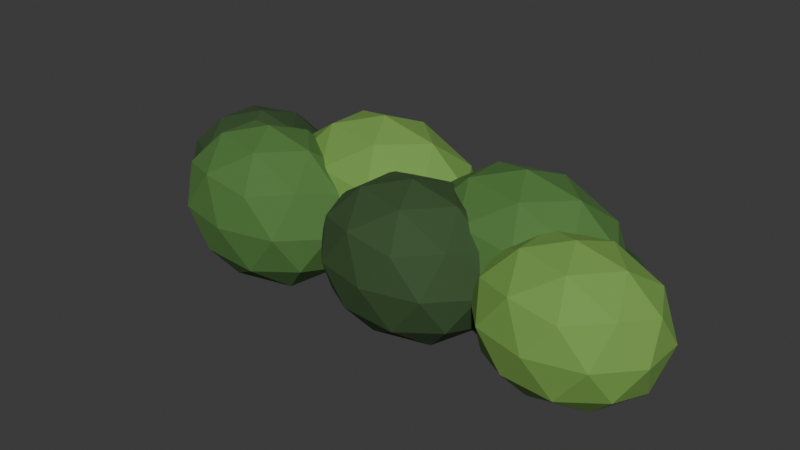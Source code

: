 # Source: planter-green.blend  (saved by Blender 5.2.44; exported with 4.5.12 LTS)
import bpy
from mathutils import Matrix  # noqa: F401  (used for matrix-valued properties, if any)

bpy.ops.wm.read_factory_settings(use_empty=True)
scene = bpy.context.scene
scene.name = 'Scene'

# ---- collections
col_collection = bpy.data.collections.new('Collection'); scene.collection.children.link(col_collection)

# ---- materials (node trees are filled in below, after node groups)
mat_leaf_dark = bpy.data.materials.new('leaf-dark')
mat_leaf_dark.diffuse_color = (0.0356, 0.08228, 0.02416, 1.0)
mat_leaf = bpy.data.materials.new('leaf')
mat_leaf.diffuse_color = (0.07819, 0.1946, 0.04231, 1.0)
mat_leaf_light = bpy.data.materials.new('leaf-light')
mat_leaf_light.diffuse_color = (0.1746, 0.3515, 0.06848, 1.0)

# ---- material node trees
mat_leaf_dark.use_nodes = True; mat_leaf_dark.node_tree.nodes.clear()
_N = mat_leaf_dark.node_tree.nodes; _L = mat_leaf_dark.node_tree.links
n0 = _N.new('ShaderNodeBsdfPrincipled'); n0.name = 'Principled BSDF'; n0.location = (-200, 100)
n0.inputs[0].default_value = (0.0356, 0.08228, 0.02416, 1.0)
n0.inputs[2].default_value = 0.85
n0.inputs[10].default_value = 0.005
n1 = _N.new('ShaderNodeOutputMaterial'); n1.name = 'Material Output'; n1.location = (200, 100)
_L.new(n0.outputs[0], n1.inputs[0])
n1.is_active_output = True
mat_leaf.use_nodes = True; mat_leaf.node_tree.nodes.clear()
_N = mat_leaf.node_tree.nodes; _L = mat_leaf.node_tree.links
n0 = _N.new('ShaderNodeBsdfPrincipled'); n0.name = 'Principled BSDF'; n0.location = (-200, 100)
n0.inputs[0].default_value = (0.07819, 0.1946, 0.04231, 1.0)
n0.inputs[2].default_value = 0.85
n0.inputs[10].default_value = 0.005
n1 = _N.new('ShaderNodeOutputMaterial'); n1.name = 'Material Output'; n1.location = (200, 100)
_L.new(n0.outputs[0], n1.inputs[0])
n1.is_active_output = True
mat_leaf_light.use_nodes = True; mat_leaf_light.node_tree.nodes.clear()
_N = mat_leaf_light.node_tree.nodes; _L = mat_leaf_light.node_tree.links
n0 = _N.new('ShaderNodeBsdfPrincipled'); n0.name = 'Principled BSDF'; n0.location = (-200, 100)
n0.inputs[0].default_value = (0.1746, 0.3515, 0.06848, 1.0)
n0.inputs[2].default_value = 0.85
n0.inputs[10].default_value = 0.005
n1 = _N.new('ShaderNodeOutputMaterial'); n1.name = 'Material Output'; n1.location = (200, 100)
_L.new(n0.outputs[0], n1.inputs[0])
n1.is_active_output = True

# ---- world
world_world = bpy.data.worlds.new('World'); scene.world = world_world
world_world.use_nodes = True; world_world.node_tree.nodes.clear()
_N = world_world.node_tree.nodes; _L = world_world.node_tree.links
n0 = _N.new('ShaderNodeOutputWorld'); n0.name = 'World Output'; n0.location = (200, 100)
n1 = _N.new('ShaderNodeBackground'); n1.name = 'Background'; n1.location = (-200, 100)
n1.inputs[0].default_value = (0.05088, 0.05088, 0.05088, 1.0)
_L.new(n1.outputs[0], n0.inputs[0])
n0.is_active_output = True
world_world.color = (0.05088, 0.05088, 0.05088)
world_world.sun_shadow_jitter_overblur = 0.0

# ---- meshes
me_clump_0 = bpy.data.meshes.new('clump-0')
me_clump_0.from_pydata([(-0.46, 0.06, 0.529), (-0.3247, -0.02412, 0.6136), (-0.5117, -0.0761, 0.6136), (-0.6273, 0.06, 0.6136), (-0.5117, 0.1961, 0.6136), (-0.3247, 0.1441, 0.6136), (-0.4083, -0.0761, 0.7504), (-0.5953, -0.02412, 0.7504), (-0.5953, 0.1441, 0.7504), (-0.4083, 0.1961, 0.7504), (-0.2927, 0.06, 0.7504), (-0.46, 0.06, 0.835), (-0.4904, -0.02, 0.5518), (-0.3805, 0.01056, 0.5518), (-0.4108, -0.06944, 0.6016), (-0.3009, 0.06, 0.6016), (-0.3805, 0.1094, 0.5518), (-0.5583, 0.06, 0.5519), (-0.5887, -0.02, 0.6016), (-0.4904, 0.14, 0.5518), (-0.5887, 0.14, 0.6016), (-0.4108, 0.1894, 0.6016), (-0.2822, 0.01056, 0.682), (-0.2822, 0.1094, 0.682), (-0.46, -0.1, 0.682), (-0.3501, -0.06944, 0.682), (-0.6378, 0.01056, 0.682), (-0.5699, -0.06944, 0.682), (-0.5699, 0.1894, 0.682), (-0.6378, 0.1094, 0.682), (-0.3501, 0.1894, 0.682), (-0.46, 0.22, 0.682), (-0.3313, -0.02, 0.7624), (-0.5092, -0.06944, 0.7624), (-0.6191, 0.06, 0.7624), (-0.5092, 0.1894, 0.7624), (-0.3313, 0.14, 0.7624), (-0.4296, -0.02, 0.8122), (-0.3617, 0.06, 0.8121), (-0.5395, 0.01056, 0.8122), (-0.5395, 0.1094, 0.8122), (-0.4296, 0.14, 0.8122), (-0.3, -0.07, 0.52), (-0.1408, -0.1541, 0.6195), (-0.3608, -0.2061, 0.6195), (-0.4968, -0.07, 0.6195), (-0.3608, 0.0661, 0.6195), (-0.1408, 0.01412, 0.6195), (-0.2392, -0.2061, 0.7805), (-0.4592, -0.1541, 0.7805), (-0.4592, 0.01412, 0.7805), (-0.2392, 0.0661, 0.7805), (-0.1032, -0.07, 0.7805), (-0.3, -0.07, 0.88), (-0.3357, -0.15, 0.5469), (-0.2064, -0.1194, 0.5469), (-0.2422, -0.1994, 0.6054), (-0.1129, -0.07, 0.6054), (-0.2064, -0.02056, 0.5469), (-0.4157, -0.07, 0.5469), (-0.4514, -0.15, 0.6054), (-0.3357, 0.009999, 0.5469), (-0.4514, 0.01, 0.6054), (-0.2422, 0.05944, 0.6054), (-0.09077, -0.1194, 0.7), (-0.09077, -0.02056, 0.7), (-0.3, -0.23, 0.7), (-0.1707, -0.1994, 0.7), (-0.5092, -0.1194, 0.7), (-0.4293, -0.1994, 0.7), (-0.4293, 0.05944, 0.7), (-0.5092, -0.02056, 0.7), (-0.1707, 0.05944, 0.7), (-0.3, 0.09, 0.7), (-0.1486, -0.15, 0.7946), (-0.3578, -0.1994, 0.7946), (-0.4871, -0.07, 0.7946), (-0.3578, 0.05944, 0.7946), (-0.1486, 0.01, 0.7946), (-0.2643, -0.15, 0.8531), (-0.1843, -0.07, 0.8531), (-0.3936, -0.1194, 0.8531), (-0.3936, -0.02056, 0.8531), (-0.2643, 0.009999, 0.8531), (-0.1, 0.07, 0.514), (0.07511, -0.01412, 0.6235), (-0.1669, -0.0661, 0.6235), (-0.3165, 0.07, 0.6235), (-0.1669, 0.2061, 0.6235), (0.07511, 0.1541, 0.6235), (-0.03311, -0.0661, 0.8005), (-0.2751, -0.01412, 0.8005), (-0.2751, 0.1541, 0.8005), (-0.03311, 0.2061, 0.8005), (0.1165, 0.07, 0.8005), (-0.1, 0.07, 0.91), (-0.1393, -0.009999, 0.5436), (0.002928, 0.02056, 0.5436), (-0.03639, -0.05944, 0.6079), (0.1059, 0.07, 0.6079), (0.002928, 0.1194, 0.5436), (-0.2272, 0.07, 0.5436), (-0.2665, -0.01, 0.6079), (-0.1393, 0.15, 0.5436), (-0.2665, 0.15, 0.6079), (-0.03639, 0.1994, 0.6079), (0.1302, 0.02056, 0.712), (0.1302, 0.1194, 0.712), (-0.1, -0.09, 0.712), (0.04224, -0.05944, 0.712), (-0.3302, 0.02056, 0.712), (-0.2422, -0.05944, 0.712), (-0.2422, 0.1994, 0.712), (-0.3302, 0.1194, 0.712), (0.04224, 0.1994, 0.712), (-0.1, 0.23, 0.712), (0.06654, -0.01, 0.8161), (-0.1636, -0.05944, 0.8161), (-0.3059, 0.07, 0.8161), (-0.1636, 0.1994, 0.8161), (0.06654, 0.15, 0.8161), (-0.06069, -0.009999, 0.8804), (0.02723, 0.07, 0.8804), (-0.2029, 0.02056, 0.8804), (-0.2029, 0.1194, 0.8804), (-0.06069, 0.15, 0.8804), (0.08, -0.06, 0.523), (0.2312, -0.1441, 0.6175), (0.02223, -0.1961, 0.6175), (-0.1069, -0.06, 0.6175), (0.02223, 0.0761, 0.6175), (0.2312, 0.02412, 0.6175), (0.1378, -0.1961, 0.7705), (-0.07123, -0.1441, 0.7705), (-0.07123, 0.02412, 0.7705), (0.1378, 0.0761, 0.7705), (0.2669, -0.06, 0.7705), (0.08, -0.06, 0.865), (0.04605, -0.14, 0.5485), (0.1689, -0.1094, 0.5485), (0.1349, -0.1894, 0.6041), (0.2578, -0.06, 0.6041), (0.1689, -0.01056, 0.5485), (-0.02988, -0.06, 0.5485), (-0.06383, -0.14, 0.6041), (0.04605, 0.02, 0.5485), (-0.06383, 0.02, 0.6041), (0.1349, 0.06944, 0.6041), (0.2788, -0.1094, 0.694), (0.2788, -0.01056, 0.694), (0.08, -0.22, 0.694), (0.2028, -0.1894, 0.694), (-0.1188, -0.1094, 0.694), (-0.04285, -0.1894, 0.694), (-0.04285, 0.06944, 0.694), (-0.1188, -0.01056, 0.694), (0.2028, 0.06944, 0.694), (0.08, 0.1, 0.694), (0.2238, -0.14, 0.7839), (0.02506, -0.1894, 0.7839), (-0.09779, -0.06, 0.7839), (0.02506, 0.06944, 0.7839), (0.2238, 0.02, 0.7839), (0.114, -0.14, 0.8395), (0.1899, -0.06, 0.8395), (-0.008892, -0.1094, 0.8395), (-0.008892, -0.01056, 0.8395), (0.114, 0.02, 0.8395), (0.26, 0.06, 0.517), (0.4272, -0.02412, 0.6215), (0.1962, -0.0761, 0.6215), (0.05339, 0.06, 0.6215), (0.1962, 0.1961, 0.6215), (0.4272, 0.1441, 0.6215), (0.3238, -0.0761, 0.7905), (0.09285, -0.02412, 0.7905), (0.09285, 0.1441, 0.7905), (0.3238, 0.1961, 0.7905), (0.4666, 0.06, 0.7905), (0.26, 0.06, 0.895), (0.2225, -0.02, 0.5452), (0.3582, 0.01056, 0.5452), (0.3207, -0.06944, 0.6066), (0.4565, 0.06, 0.6066), (0.3582, 0.1094, 0.5452), (0.1386, 0.06, 0.5452), (0.101, -0.02, 0.6066), (0.2225, 0.14, 0.5452), (0.101, 0.14, 0.6066), (0.3207, 0.1894, 0.6066), (0.4797, 0.01056, 0.706), (0.4797, 0.1094, 0.706), (0.26, -0.1, 0.706), (0.3958, -0.06944, 0.706), (0.04031, 0.01056, 0.706), (0.1242, -0.06944, 0.706), (0.1242, 0.1894, 0.706), (0.04031, 0.1094, 0.706), (0.3958, 0.1894, 0.706), (0.26, 0.22, 0.706), (0.419, -0.02, 0.8054), (0.1993, -0.06944, 0.8054), (0.0635, 0.06, 0.8054), (0.1993, 0.1894, 0.8054), (0.419, 0.14, 0.8054), (0.2975, -0.02, 0.8668), (0.3814, 0.06, 0.8668), (0.1618, 0.01056, 0.8668), (0.1618, 0.1094, 0.8668), (0.2975, 0.14, 0.8668), (0.44, -0.05, 0.526), (0.5833, -0.1341, 0.6156), (0.3853, -0.1861, 0.6156), (0.2629, -0.05, 0.6156), (0.3853, 0.0861, 0.6156), (0.5833, 0.03412, 0.6156), (0.4947, -0.1861, 0.7604), (0.2967, -0.1341, 0.7604), (0.2967, 0.03412, 0.7604), (0.4947, 0.0861, 0.7604), (0.6171, -0.05, 0.7604), (0.44, -0.05, 0.85), (0.4078, -0.13, 0.5502), (0.5242, -0.09944, 0.5502), (0.492, -0.1794, 0.6028), (0.6084, -0.05, 0.6028), (0.5242, -0.0005582, 0.5502), (0.3359, -0.05, 0.5502), (0.3037, -0.13, 0.6028), (0.4078, 0.03, 0.5502), (0.3037, 0.03, 0.6028), (0.492, 0.07944, 0.6028), (0.6283, -0.09944, 0.688), (0.6283, -0.000558, 0.688), (0.44, -0.21, 0.688), (0.5564, -0.1794, 0.688), (0.2517, -0.09944, 0.688), (0.3236, -0.1794, 0.688), (0.3236, 0.07944, 0.688), (0.2517, -0.000558, 0.688), (0.5564, 0.07944, 0.688), (0.44, 0.11, 0.688), (0.5763, -0.13, 0.7732), (0.388, -0.1794, 0.7732), (0.2716, -0.05, 0.7732), (0.388, 0.07944, 0.7732), (0.5763, 0.03, 0.7732), (0.4722, -0.13, 0.8258), (0.5441, -0.05, 0.8258), (0.3558, -0.09944, 0.8258), (0.3558, -0.0005582, 0.8258), (0.4722, 0.03, 0.8258), (-0.2, 0.1, 0.538), (-0.08856, 0.0264, 0.6077), (-0.2426, -0.01909, 0.6077), (-0.3377, 0.1, 0.6077), (-0.2426, 0.2191, 0.6077), (-0.08856, 0.1736, 0.6077), (-0.1574, -0.01909, 0.7203), (-0.3114, 0.0264, 0.7203), (-0.3114, 0.1736, 0.7203), (-0.1574, 0.2191, 0.7203), (-0.06226, 0.1, 0.7203), (-0.2, 0.1, 0.79), (-0.225, 0.03, 0.5568), (-0.1345, 0.05674, 0.5568), (-0.1595, -0.01326, 0.5978), (-0.069, 0.1, 0.5978), (-0.1345, 0.1433, 0.5568), (-0.281, 0.1, 0.5568), (-0.306, 0.03, 0.5978), (-0.225, 0.17, 0.5568), (-0.306, 0.17, 0.5978), (-0.1595, 0.2133, 0.5978), (-0.05354, 0.05674, 0.664), (-0.05354, 0.1433, 0.664), (-0.2, -0.04, 0.664), (-0.1095, -0.01326, 0.664), (-0.3465, 0.05674, 0.664), (-0.2905, -0.01326, 0.664), (-0.2905, 0.2133, 0.664), (-0.3465, 0.1433, 0.664), (-0.1095, 0.2133, 0.664), (-0.2, 0.24, 0.664), (-0.09402, 0.03, 0.7302), (-0.2405, -0.01326, 0.7302), (-0.331, 0.1, 0.7302), (-0.2405, 0.2133, 0.7302), (-0.09402, 0.17, 0.7302), (-0.175, 0.03, 0.7712), (-0.119, 0.1, 0.7712), (-0.2655, 0.05674, 0.7712), (-0.2655, 0.1433, 0.7712), (-0.175, 0.17, 0.7712), (0.36, 0.11, 0.541), (0.4635, 0.04166, 0.6057), (0.3205, -0.0005844, 0.6057), (0.2321, 0.11, 0.6057), (0.3205, 0.2206, 0.6057), (0.4635, 0.1783, 0.6057), (0.3995, -0.0005844, 0.7103), (0.2565, 0.04166, 0.7103), (0.2565, 0.1783, 0.7103), (0.3995, 0.2206, 0.7103), (0.4879, 0.11, 0.7103), (0.36, 0.11, 0.775), (0.3368, 0.045, 0.5585), (0.4208, 0.06983, 0.5585), (0.3976, 0.004828, 0.5965), (0.4816, 0.11, 0.5965), (0.4208, 0.1502, 0.5585), (0.2848, 0.11, 0.5585), (0.2616, 0.045, 0.5965), (0.3368, 0.175, 0.5585), (0.2616, 0.175, 0.5965), (0.3976, 0.2152, 0.5965), (0.496, 0.06983, 0.658), (0.496, 0.1502, 0.658), (0.36, -0.02, 0.658), (0.4441, 0.004828, 0.658), (0.224, 0.06983, 0.658), (0.2759, 0.004828, 0.658), (0.2759, 0.2152, 0.658), (0.224, 0.1502, 0.658), (0.4441, 0.2152, 0.658), (0.36, 0.24, 0.658), (0.4584, 0.045, 0.7195), (0.3224, 0.004828, 0.7195), (0.2384, 0.11, 0.7195), (0.3224, 0.2152, 0.7195), (0.4584, 0.175, 0.7195), (0.3832, 0.045, 0.7575), (0.4352, 0.11, 0.7575), (0.2992, 0.06983, 0.7575), (0.2992, 0.1502, 0.7575), (0.3832, 0.175, 0.7575)], [], [(0, 13, 12), (1, 13, 15), (0, 12, 17), (0, 17, 19), (0, 19, 16), (1, 15, 22), (2, 14, 24), (3, 18, 26), (4, 20, 28), (5, 21, 30), (1, 22, 25), (2, 24, 27), (3, 26, 29), (4, 28, 31), (5, 30, 23), (6, 32, 37), (7, 33, 39), (8, 34, 40), (9, 35, 41), (10, 36, 38), (38, 41, 11), (38, 36, 41), (36, 9, 41), (41, 40, 11), (41, 35, 40), (35, 8, 40), (40, 39, 11), (40, 34, 39), (34, 7, 39), (39, 37, 11), (39, 33, 37), (33, 6, 37), (37, 38, 11), (37, 32, 38), (32, 10, 38), (23, 36, 10), (23, 30, 36), (30, 9, 36), (31, 35, 9), (31, 28, 35), (28, 8, 35), (29, 34, 8), (29, 26, 34), (26, 7, 34), (27, 33, 7), (27, 24, 33), (24, 6, 33), (25, 32, 6), (25, 22, 32), (22, 10, 32), (30, 31, 9), (30, 21, 31), (21, 4, 31), (28, 29, 8), (28, 20, 29), (20, 3, 29), (26, 27, 7), (26, 18, 27), (18, 2, 27), (24, 25, 6), (24, 14, 25), (14, 1, 25), (22, 23, 10), (22, 15, 23), (15, 5, 23), (16, 21, 5), (16, 19, 21), (19, 4, 21), (19, 20, 4), (19, 17, 20), (17, 3, 20), (17, 18, 3), (17, 12, 18), (12, 2, 18), (15, 16, 5), (15, 13, 16), (13, 0, 16), (12, 14, 2), (12, 13, 14), (13, 1, 14), (42, 55, 54), (43, 55, 57), (42, 54, 59), (42, 59, 61), (42, 61, 58), (43, 57, 64), (44, 56, 66), (45, 60, 68), (46, 62, 70), (47, 63, 72), (43, 64, 67), (44, 66, 69), (45, 68, 71), (46, 70, 73), (47, 72, 65), (48, 74, 79), (49, 75, 81), (50, 76, 82), (51, 77, 83), (52, 78, 80), (80, 83, 53), (80, 78, 83), (78, 51, 83), (83, 82, 53), (83, 77, 82), (77, 50, 82), (82, 81, 53), (82, 76, 81), (76, 49, 81), (81, 79, 53), (81, 75, 79), (75, 48, 79), (79, 80, 53), (79, 74, 80), (74, 52, 80), (65, 78, 52), (65, 72, 78), (72, 51, 78), (73, 77, 51), (73, 70, 77), (70, 50, 77), (71, 76, 50), (71, 68, 76), (68, 49, 76), (69, 75, 49), (69, 66, 75), (66, 48, 75), (67, 74, 48), (67, 64, 74), (64, 52, 74), (72, 73, 51), (72, 63, 73), (63, 46, 73), (70, 71, 50), (70, 62, 71), (62, 45, 71), (68, 69, 49), (68, 60, 69), (60, 44, 69), (66, 67, 48), (66, 56, 67), (56, 43, 67), (64, 65, 52), (64, 57, 65), (57, 47, 65), (58, 63, 47), (58, 61, 63), (61, 46, 63), (61, 62, 46), (61, 59, 62), (59, 45, 62), (59, 60, 45), (59, 54, 60), (54, 44, 60), (57, 58, 47), (57, 55, 58), (55, 42, 58), (54, 56, 44), (54, 55, 56), (55, 43, 56), (84, 97, 96), (85, 97, 99), (84, 96, 101), (84, 101, 103), (84, 103, 100), (85, 99, 106), (86, 98, 108), (87, 102, 110), (88, 104, 112), (89, 105, 114), (85, 106, 109), (86, 108, 111), (87, 110, 113), (88, 112, 115), (89, 114, 107), (90, 116, 121), (91, 117, 123), (92, 118, 124), (93, 119, 125), (94, 120, 122), (122, 125, 95), (122, 120, 125), (120, 93, 125), (125, 124, 95), (125, 119, 124), (119, 92, 124), (124, 123, 95), (124, 118, 123), (118, 91, 123), (123, 121, 95), (123, 117, 121), (117, 90, 121), (121, 122, 95), (121, 116, 122), (116, 94, 122), (107, 120, 94), (107, 114, 120), (114, 93, 120), (115, 119, 93), (115, 112, 119), (112, 92, 119), (113, 118, 92), (113, 110, 118), (110, 91, 118), (111, 117, 91), (111, 108, 117), (108, 90, 117), (109, 116, 90), (109, 106, 116), (106, 94, 116), (114, 115, 93), (114, 105, 115), (105, 88, 115), (112, 113, 92), (112, 104, 113), (104, 87, 113), (110, 111, 91), (110, 102, 111), (102, 86, 111), (108, 109, 90), (108, 98, 109), (98, 85, 109), (106, 107, 94), (106, 99, 107), (99, 89, 107), (100, 105, 89), (100, 103, 105), (103, 88, 105), (103, 104, 88), (103, 101, 104), (101, 87, 104), (101, 102, 87), (101, 96, 102), (96, 86, 102), (99, 100, 89), (99, 97, 100), (97, 84, 100), (96, 98, 86), (96, 97, 98), (97, 85, 98), (126, 139, 138), (127, 139, 141), (126, 138, 143), (126, 143, 145), (126, 145, 142), (127, 141, 148), (128, 140, 150), (129, 144, 152), (130, 146, 154), (131, 147, 156), (127, 148, 151), (128, 150, 153), (129, 152, 155), (130, 154, 157), (131, 156, 149), (132, 158, 163), (133, 159, 165), (134, 160, 166), (135, 161, 167), (136, 162, 164), (164, 167, 137), (164, 162, 167), (162, 135, 167), (167, 166, 137), (167, 161, 166), (161, 134, 166), (166, 165, 137), (166, 160, 165), (160, 133, 165), (165, 163, 137), (165, 159, 163), (159, 132, 163), (163, 164, 137), (163, 158, 164), (158, 136, 164), (149, 162, 136), (149, 156, 162), (156, 135, 162), (157, 161, 135), (157, 154, 161), (154, 134, 161), (155, 160, 134), (155, 152, 160), (152, 133, 160), (153, 159, 133), (153, 150, 159), (150, 132, 159), (151, 158, 132), (151, 148, 158), (148, 136, 158), (156, 157, 135), (156, 147, 157), (147, 130, 157), (154, 155, 134), (154, 146, 155), (146, 129, 155), (152, 153, 133), (152, 144, 153), (144, 128, 153), (150, 151, 132), (150, 140, 151), (140, 127, 151), (148, 149, 136), (148, 141, 149), (141, 131, 149), (142, 147, 131), (142, 145, 147), (145, 130, 147), (145, 146, 130), (145, 143, 146), (143, 129, 146), (143, 144, 129), (143, 138, 144), (138, 128, 144), (141, 142, 131), (141, 139, 142), (139, 126, 142), (138, 140, 128), (138, 139, 140), (139, 127, 140), (168, 181, 180), (169, 181, 183), (168, 180, 185), (168, 185, 187), (168, 187, 184), (169, 183, 190), (170, 182, 192), (171, 186, 194), (172, 188, 196), (173, 189, 198), (169, 190, 193), (170, 192, 195), (171, 194, 197), (172, 196, 199), (173, 198, 191), (174, 200, 205), (175, 201, 207), (176, 202, 208), (177, 203, 209), (178, 204, 206), (206, 209, 179), (206, 204, 209), (204, 177, 209), (209, 208, 179), (209, 203, 208), (203, 176, 208), (208, 207, 179), (208, 202, 207), (202, 175, 207), (207, 205, 179), (207, 201, 205), (201, 174, 205), (205, 206, 179), (205, 200, 206), (200, 178, 206), (191, 204, 178), (191, 198, 204), (198, 177, 204), (199, 203, 177), (199, 196, 203), (196, 176, 203), (197, 202, 176), (197, 194, 202), (194, 175, 202), (195, 201, 175), (195, 192, 201), (192, 174, 201), (193, 200, 174), (193, 190, 200), (190, 178, 200), (198, 199, 177), (198, 189, 199), (189, 172, 199), (196, 197, 176), (196, 188, 197), (188, 171, 197), (194, 195, 175), (194, 186, 195), (186, 170, 195), (192, 193, 174), (192, 182, 193), (182, 169, 193), (190, 191, 178), (190, 183, 191), (183, 173, 191), (184, 189, 173), (184, 187, 189), (187, 172, 189), (187, 188, 172), (187, 185, 188), (185, 171, 188), (185, 186, 171), (185, 180, 186), (180, 170, 186), (183, 184, 173), (183, 181, 184), (181, 168, 184), (180, 182, 170), (180, 181, 182), (181, 169, 182), (210, 223, 222), (211, 223, 225), (210, 222, 227), (210, 227, 229), (210, 229, 226), (211, 225, 232), (212, 224, 234), (213, 228, 236), (214, 230, 238), (215, 231, 240), (211, 232, 235), (212, 234, 237), (213, 236, 239), (214, 238, 241), (215, 240, 233), (216, 242, 247), (217, 243, 249), (218, 244, 250), (219, 245, 251), (220, 246, 248), (248, 251, 221), (248, 246, 251), (246, 219, 251), (251, 250, 221), (251, 245, 250), (245, 218, 250), (250, 249, 221), (250, 244, 249), (244, 217, 249), (249, 247, 221), (249, 243, 247), (243, 216, 247), (247, 248, 221), (247, 242, 248), (242, 220, 248), (233, 246, 220), (233, 240, 246), (240, 219, 246), (241, 245, 219), (241, 238, 245), (238, 218, 245), (239, 244, 218), (239, 236, 244), (236, 217, 244), (237, 243, 217), (237, 234, 243), (234, 216, 243), (235, 242, 216), (235, 232, 242), (232, 220, 242), (240, 241, 219), (240, 231, 241), (231, 214, 241), (238, 239, 218), (238, 230, 239), (230, 213, 239), (236, 237, 217), (236, 228, 237), (228, 212, 237), (234, 235, 216), (234, 224, 235), (224, 211, 235), (232, 233, 220), (232, 225, 233), (225, 215, 233), (226, 231, 215), (226, 229, 231), (229, 214, 231), (229, 230, 214), (229, 227, 230), (227, 213, 230), (227, 228, 213), (227, 222, 228), (222, 212, 228), (225, 226, 215), (225, 223, 226), (223, 210, 226), (222, 224, 212), (222, 223, 224), (223, 211, 224), (252, 265, 264), (253, 265, 267), (252, 264, 269), (252, 269, 271), (252, 271, 268), (253, 267, 274), (254, 266, 276), (255, 270, 278), (256, 272, 280), (257, 273, 282), (253, 274, 277), (254, 276, 279), (255, 278, 281), (256, 280, 283), (257, 282, 275), (258, 284, 289), (259, 285, 291), (260, 286, 292), (261, 287, 293), (262, 288, 290), (290, 293, 263), (290, 288, 293), (288, 261, 293), (293, 292, 263), (293, 287, 292), (287, 260, 292), (292, 291, 263), (292, 286, 291), (286, 259, 291), (291, 289, 263), (291, 285, 289), (285, 258, 289), (289, 290, 263), (289, 284, 290), (284, 262, 290), (275, 288, 262), (275, 282, 288), (282, 261, 288), (283, 287, 261), (283, 280, 287), (280, 260, 287), (281, 286, 260), (281, 278, 286), (278, 259, 286), (279, 285, 259), (279, 276, 285), (276, 258, 285), (277, 284, 258), (277, 274, 284), (274, 262, 284), (282, 283, 261), (282, 273, 283), (273, 256, 283), (280, 281, 260), (280, 272, 281), (272, 255, 281), (278, 279, 259), (278, 270, 279), (270, 254, 279), (276, 277, 258), (276, 266, 277), (266, 253, 277), (274, 275, 262), (274, 267, 275), (267, 257, 275), (268, 273, 257), (268, 271, 273), (271, 256, 273), (271, 272, 256), (271, 269, 272), (269, 255, 272), (269, 270, 255), (269, 264, 270), (264, 254, 270), (267, 268, 257), (267, 265, 268), (265, 252, 268), (264, 266, 254), (264, 265, 266), (265, 253, 266), (294, 307, 306), (295, 307, 309), (294, 306, 311), (294, 311, 313), (294, 313, 310), (295, 309, 316), (296, 308, 318), (297, 312, 320), (298, 314, 322), (299, 315, 324), (295, 316, 319), (296, 318, 321), (297, 320, 323), (298, 322, 325), (299, 324, 317), (300, 326, 331), (301, 327, 333), (302, 328, 334), (303, 329, 335), (304, 330, 332), (332, 335, 305), (332, 330, 335), (330, 303, 335), (335, 334, 305), (335, 329, 334), (329, 302, 334), (334, 333, 305), (334, 328, 333), (328, 301, 333), (333, 331, 305), (333, 327, 331), (327, 300, 331), (331, 332, 305), (331, 326, 332), (326, 304, 332), (317, 330, 304), (317, 324, 330), (324, 303, 330), (325, 329, 303), (325, 322, 329), (322, 302, 329), (323, 328, 302), (323, 320, 328), (320, 301, 328), (321, 327, 301), (321, 318, 327), (318, 300, 327), (319, 326, 300), (319, 316, 326), (316, 304, 326), (324, 325, 303), (324, 315, 325), (315, 298, 325), (322, 323, 302), (322, 314, 323), (314, 297, 323), (320, 321, 301), (320, 312, 321), (312, 296, 321), (318, 319, 300), (318, 308, 319), (308, 295, 319), (316, 317, 304), (316, 309, 317), (309, 299, 317), (310, 315, 299), (310, 313, 315), (313, 298, 315), (313, 314, 298), (313, 311, 314), (311, 297, 314), (311, 312, 297), (311, 306, 312), (306, 296, 312), (309, 310, 299), (309, 307, 310), (307, 294, 310), (306, 308, 296), (306, 307, 308), (307, 295, 308)])
me_clump_0.polygons.foreach_set('material_index', [0, 0, 0, 0, 0, 0, 0, 0, 0, 0, 0, 0, 0, 0, 0, 0, 0, 0, 0, 0, 0, 0, 0, 0, 0, 0, 0, 0, 0, 0, 0, 0, 0, 0, 0, 0, 0, 0, 0, 0, 0, 0, 0, 0, 0, 0, 0, 0, 0, 0, 0, 0, 0, 0, 0, 0, 0, 0, 0, 0, 0, 0, 0, 0, 0, 0, 0, 0, 0, 0, 0, 0, 0, 0, 0, 0, 0, 0, 0, 0, 1, 1, 1, 1, 1, 1, 1, 1, 1, 1, 1, 1, 1, 1, 1, 1, 1, 1, 1, 1, 1, 1, 1, 1, 1, 1, 1, 1, 1, 1, 1, 1, 1, 1, 1, 1, 1, 1, 1, 1, 1, 1, 1, 1, 1, 1, 1, 1, 1, 1, 1, 1, 1, 1, 1, 1, 1, 1, 1, 1, 1, 1, 1, 1, 1, 1, 1, 1, 1, 1, 1, 1, 1, 1, 1, 1, 1, 1, 1, 1, 2, 2, 2, 2, 2, 2, 2, 2, 2, 2, 2, 2, 2, 2, 2, 2, 2, 2, 2, 2, 2, 2, 2, 2, 2, 2, 2, 2, 2, 2, 2, 2, 2, 2, 2, 2, 2, 2, 2, 2, 2, 2, 2, 2, 2, 2, 2, 2, 2, 2, 2, 2, 2, 2, 2, 2, 2, 2, 2, 2, 2, 2, 2, 2, 2, 2, 2, 2, 2, 2, 2, 2, 2, 2, 2, 2, 2, 2, 2, 2, 0, 0, 0, 0, 0, 0, 0, 0, 0, 0, 0, 0, 0, 0, 0, 0, 0, 0, 0, 0, 0, 0, 0, 0, 0, 0, 0, 0, 0, 0, 0, 0, 0, 0, 0, 0, 0, 0, 0, 0, 0, 0, 0, 0, 0, 0, 0, 0, 0, 0, 0, 0, 0, 0, 0, 0, 0, 0, 0, 0, 0, 0, 0, 0, 0, 0, 0, 0, 0, 0, 0, 0, 0, 0, 0, 0, 0, 0, 0, 0, 1, 1, 1, 1, 1, 1, 1, 1, 1, 1, 1, 1, 1, 1, 1, 1, 1, 1, 1, 1, 1, 1, 1, 1, 1, 1, 1, 1, 1, 1, 1, 1, 1, 1, 1, 1, 1, 1, 1, 1, 1, 1, 1, 1, 1, 1, 1, 1, 1, 1, 1, 1, 1, 1, 1, 1, 1, 1, 1, 1, 1, 1, 1, 1, 1, 1, 1, 1, 1, 1, 1, 1, 1, 1, 1, 1, 1, 1, 1, 1, 2, 2, 2, 2, 2, 2, 2, 2, 2, 2, 2, 2, 2, 2, 2, 2, 2, 2, 2, 2, 2, 2, 2, 2, 2, 2, 2, 2, 2, 2, 2, 2, 2, 2, 2, 2, 2, 2, 2, 2, 2, 2, 2, 2, 2, 2, 2, 2, 2, 2, 2, 2, 2, 2, 2, 2, 2, 2, 2, 2, 2, 2, 2, 2, 2, 2, 2, 2, 2, 2, 2, 2, 2, 2, 2, 2, 2, 2, 2, 2, 0, 0, 0, 0, 0, 0, 0, 0, 0, 0, 0, 0, 0, 0, 0, 0, 0, 0, 0, 0, 0, 0, 0, 0, 0, 0, 0, 0, 0, 0, 0, 0, 0, 0, 0, 0, 0, 0, 0, 0, 0, 0, 0, 0, 0, 0, 0, 0, 0, 0, 0, 0, 0, 0, 0, 0, 0, 0, 0, 0, 0, 0, 0, 0, 0, 0, 0, 0, 0, 0, 0, 0, 0, 0, 0, 0, 0, 0, 0, 0, 0, 0, 0, 0, 0, 0, 0, 0, 0, 0, 0, 0, 0, 0, 0, 0, 0, 0, 0, 0, 0, 0, 0, 0, 0, 0, 0, 0, 0, 0, 0, 0, 0, 0, 0, 0, 0, 0, 0, 0, 0, 0, 0, 0, 0, 0, 0, 0, 0, 0, 0, 0, 0, 0, 0, 0, 0, 0, 0, 0, 0, 0, 0, 0, 0, 0, 0, 0, 0, 0, 0, 0, 0, 0, 0, 0, 0, 0, 0, 0])
me_clump_0.materials.append(mat_leaf_dark)
me_clump_0.materials.append(mat_leaf)
me_clump_0.materials.append(mat_leaf_light)
me_clump_0.update()

# ---- objects
ob_planter_green = bpy.data.objects.new('planter-green', me_clump_0)

# ---- transforms, parenting, visibility, modifiers, constraints
ob_planter_green.location = (0.0, 0.0, 0.0)

# ---- collection membership
col_collection.objects.link(ob_planter_green)

# ---- scene / render settings (as saved in the file)
scene.frame_start = 1; scene.frame_end = 250; scene.frame_set(1)
scene.render.engine = 'BLENDER_EEVEE_NEXT'
scene.render.bake_bias = 0.0
scene.render.bake_samples = 0
scene.render.compositor_device = 'GPU'
scene.eevee.use_volume_custom_range = False
scene.eevee.fast_gi_thickness_near = 0.1
scene.eevee.fast_gi_thickness_far = 0.0
scene.eevee.ray_tracing_options.screen_trace_thickness = 0.1
bpy.context.view_layer.update()

# ---- added for rendering (the .blend has no active camera and no usable light): camera, sun
cam_auto = bpy.data.cameras.new('AutoCamera')
cam_auto.lens = 50.0
cam_auto.sensor_width = 36.0
cam_auto.clip_end = 1000.0
ob_auto_camera = bpy.data.objects.new('AutoCamera', cam_auto)
scene.collection.objects.link(ob_auto_camera)
ob_auto_camera.location = (1.29742, -1.55763, 1.75375)
ob_auto_camera.rotation_euler = (1.09748, -7.21219e-08, 0.694738)
scene.camera = ob_auto_camera
light_auto_sun = bpy.data.lights.new('AutoSun', 'SUN')
light_auto_sun.energy = 3.0
light_auto_sun.angle = 0.0523599
ob_auto_sun = bpy.data.objects.new('AutoSun', light_auto_sun)
scene.collection.objects.link(ob_auto_sun)
ob_auto_sun.rotation_euler = (0.872665, 0.174533, 0.523599)
bpy.context.view_layer.update()
